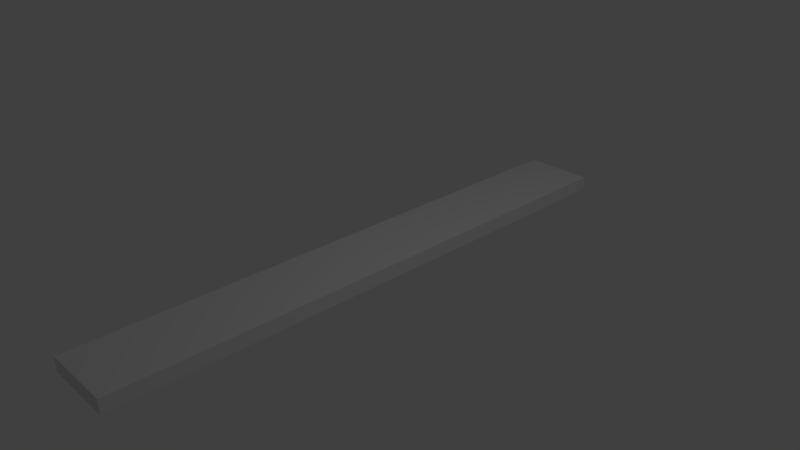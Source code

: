 # Source: Track_2_Mod.blend  (saved by Blender 2.79.0; exported with 4.5.12 LTS)
import bpy
from mathutils import Matrix  # noqa: F401  (used for matrix-valued properties, if any)

bpy.ops.wm.read_factory_settings(use_empty=True)
scene = bpy.context.scene
scene.name = 'Scene'

# ---- collections
col_collection_1 = bpy.data.collections.new('Collection 1'); scene.collection.children.link(col_collection_1)

# ---- world
world_world = bpy.data.worlds.new('World'); scene.world = world_world
world_world.color = (0.05088, 0.05088, 0.05088)
world_world.use_sun_shadow = False
world_world.sun_shadow_jitter_overblur = 0.0
world_world.cycles.sampling_method = 'MANUAL'

# ---- cameras
cam_camera = bpy.data.cameras.new('Camera')
cam_camera.clip_end = 100.0
cam_camera.lens = 35.0
cam_camera.sensor_width = 32.0
cam_camera.sensor_height = 18.0
cam_camera.ortho_scale = 7.314
cam_camera.dof.focus_distance = 0.0
cam_camera.dof.aperture_fstop = 128.0

# ---- lights
light_lamp = bpy.data.lights.new('Lamp', 'POINT')
light_lamp.transmission_factor = 0.0
light_lamp.cutoff_distance = 30.0
light_lamp.energy = 100.0
light_lamp.shadow_buffer_clip_start = 1.001
light_lamp.shadow_soft_size = 0.1
light_lamp.shadow_maximum_resolution = 0.006
light_lamp.use_absolute_resolution = True

# ---- meshes
me_plane = bpy.data.meshes.new('Plane')
me_plane.from_pydata([(-0.5, -0.5, 0.0), (0.5, -0.5, 0.0), (-0.5, 0.5, 0.0), (0.5, 0.5, 0.0)], [], [(0, 1, 3, 2)])
me_plane.use_remesh_preserve_volume = False
me_plane.use_remesh_preserve_attributes = False
me_plane.use_mirror_vertex_groups = False
me_plane.update()
me_plane_001 = bpy.data.meshes.new('Plane.001')
me_plane_001.from_pydata([(-0.5, -0.5, 0.0), (0.5, -0.5, 0.0), (-0.5, 0.5, 0.0), (0.5, 0.5, 0.0)], [], [(0, 1, 3, 2)])
me_plane_001.use_remesh_preserve_volume = False
me_plane_001.use_remesh_preserve_attributes = False
me_plane_001.use_mirror_vertex_groups = False
me_plane_001.update()

# ---- curves / text
cu_nurbscircle = bpy.data.curves.new('NurbsCircle', 'CURVE')
cu_nurbscircle.dimensions = '3D'
_sp = cu_nurbscircle.splines.new('NURBS'); _sp.points.add(22)
_sp.points.foreach_set('co', [-0.5355, -0.5814, 0.0, 1.0, -0.8056, -0.6091, 0.0, 0.8384, -1.459, -0.6624, 0.0, 0.3536, -2.222, -0.3184, 0.0, 0.6768, -2.647, -0.007032, 0.0, 0.8384, -3.028, 0.3916, 0.0, 1.0, -2.945, 0.7417, 0.0, 0.8384, -2.538, 1.035, 0.0, 0.6768, -1.782, 1.322, 0.0, 0.5152, -1.086, 1.803, 0.0, 0.3536, -0.7525, 1.97, 0.0, 0.5152, -0.122, 1.914, 0.002374, 0.8384, 0.1559, 1.813, 0.1321, 1.0, 0.5033, 1.825, 0.697, 0.6768, 0.521, 1.48, 1.31, 0.5152, 0.7964, 0.9569, 1.395, 1.0, 1.514, -0.3584, 1.375, 0.8384, 1.894, -1.03, 0.7155, 0.6768, 1.894, -1.302, 0.3078, 0.5152, 1.71, -1.552, 0.06475, 0.3536, 0.9706, -1.479, 0.0, 0.5152, 0.1205, -1.019, 0.0, 0.6768, -0.1532, -0.6309, 0.0, 0.8384])
_sp.order_v = 0
_sp.use_cyclic_u = True
cu_nurbscircle.use_path = True
cu_nurbscircle.use_path_clamp = True
cu_nurbscircle.bevel_resolution = 0
cu_nurbscircle.fill_mode = 'HALF'

# ---- objects
ob_track_segment = bpy.data.objects.new('Track_Segment', me_plane)
ob_trackdata = bpy.data.objects.new('TrackData', cu_nurbscircle)
ob_track = bpy.data.objects.new('Track', me_plane_001)
ob_lamp = bpy.data.objects.new('Lamp', light_lamp)
ob_camera = bpy.data.objects.new('Camera', cam_camera)

# ---- transforms, parenting, visibility, modifiers, constraints
ob_track_segment.location = (-0.1034, 0.0836, -0.01932)
ob_track_segment.scale = (1.0, 8.0, 1.0)
ob_track_segment.hide_viewport = True
ob_track_segment.lineart.crease_threshold = 0.0
_m = ob_track_segment.modifiers.new('Solidify', 'SOLIDIFY')
_m.thickness = 0.2
_m.nonmanifold_thickness_mode = 'FIXED'
_m.nonmanifold_merge_threshold = 0.0003
ob_trackdata.location = (0.0, 0.0, 0.0)
ob_trackdata.scale = (123.6, 123.6, 123.6)
ob_trackdata.lineart.crease_threshold = 0.0
ob_track.location = (-0.1034, 0.0836, -0.01932)
ob_track.scale = (1.0, 8.0, 1.0)
ob_track.lineart.crease_threshold = 0.0
_m = ob_track.modifiers.new('Array', 'ARRAY')
_m.fit_type = 'FIT_CURVE'
_m.curve = ob_trackdata
_m.constant_offset_displace = (0.0, 0.0, 0.0)
_m = ob_track.modifiers.new('Curve', 'CURVE')
_m.object = ob_trackdata
_m = ob_track.modifiers.new('Solidify', 'SOLIDIFY')
_m.thickness = 0.2
_m.nonmanifold_thickness_mode = 'FIXED'
_m.nonmanifold_merge_threshold = 0.0003
ob_lamp.location = (4.076, 1.005, 5.904)
ob_lamp.rotation_euler = (0.6503, 0.05522, 1.866)
ob_lamp.lock_rotations_4d = False
ob_lamp.empty_display_type = 'ARROWS'
ob_lamp.color = (0.0, 0.0, 0.0, 0.0)
ob_lamp.lineart.crease_threshold = 0.0
ob_camera.location = (7.481, -6.508, 5.344)
ob_camera.rotation_euler = (1.109, 0.0, 0.8149)
ob_camera.lock_rotations_4d = False
ob_camera.empty_display_type = 'ARROWS'
ob_camera.color = (0.0, 0.0, 0.0, 0.0)
ob_camera.display_type = 'WIRE'
ob_camera.lineart.crease_threshold = 0.0

# ---- collection membership
col_collection_1.objects.link(ob_track_segment)
col_collection_1.objects.link(ob_trackdata)
col_collection_1.objects.link(ob_track)
col_collection_1.objects.link(ob_lamp)
col_collection_1.objects.link(ob_camera)

# ---- scene / render settings (as saved in the file)
scene.camera = ob_camera
scene.frame_start = 1; scene.frame_end = 250; scene.frame_set(65)
scene.render.engine = 'BLENDER_EEVEE_NEXT'
scene.render.resolution_percentage = 50
scene.render.dither_intensity = 0.0
scene.cycles.use_denoising = False
scene.cycles.samples = 128
scene.cycles.sampling_pattern = 'TABULATED_SOBOL'
scene.cycles.use_adaptive_sampling = False
scene.cycles.use_light_tree = False
scene.cycles.blur_glossy = 0.0
scene.cycles.sample_clamp_indirect = 0.0
scene.view_settings.view_transform = 'Standard'
bpy.context.view_layer.update()
